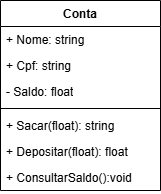

The diagram above was exported from draw.io. Its source (the exported page's mxGraphModel, read from the mxfile embedded in the PNG):
<mxGraphModel dx="1106" dy="605" grid="1" gridSize="10" guides="1" tooltips="1" connect="1" arrows="1" fold="1" page="1" pageScale="1" pageWidth="827" pageHeight="1169" math="0" shadow="0">
  <root>
    <mxCell id="0" />
    <mxCell id="1" parent="0" />
    <mxCell id="FX7fJHYc4CycLjFiHg1b-1" value="Conta" style="swimlane;fontStyle=1;align=center;verticalAlign=top;childLayout=stackLayout;horizontal=1;startSize=26;horizontalStack=0;resizeParent=1;resizeParentMax=0;resizeLast=0;collapsible=1;marginBottom=0;whiteSpace=wrap;html=1;" vertex="1" parent="1">
      <mxGeometry x="280" y="70" width="160" height="190" as="geometry" />
    </mxCell>
    <mxCell id="FX7fJHYc4CycLjFiHg1b-2" value="+ Nome: string" style="text;strokeColor=none;fillColor=none;align=left;verticalAlign=top;spacingLeft=4;spacingRight=4;overflow=hidden;rotatable=0;points=[[0,0.5],[1,0.5]];portConstraint=eastwest;whiteSpace=wrap;html=1;" vertex="1" parent="FX7fJHYc4CycLjFiHg1b-1">
      <mxGeometry y="26" width="160" height="26" as="geometry" />
    </mxCell>
    <mxCell id="FX7fJHYc4CycLjFiHg1b-5" value="+ Cpf: string" style="text;strokeColor=none;fillColor=none;align=left;verticalAlign=top;spacingLeft=4;spacingRight=4;overflow=hidden;rotatable=0;points=[[0,0.5],[1,0.5]];portConstraint=eastwest;whiteSpace=wrap;html=1;" vertex="1" parent="FX7fJHYc4CycLjFiHg1b-1">
      <mxGeometry y="52" width="160" height="26" as="geometry" />
    </mxCell>
    <mxCell id="FX7fJHYc4CycLjFiHg1b-6" value="- Saldo: float" style="text;strokeColor=none;fillColor=none;align=left;verticalAlign=top;spacingLeft=4;spacingRight=4;overflow=hidden;rotatable=0;points=[[0,0.5],[1,0.5]];portConstraint=eastwest;whiteSpace=wrap;html=1;" vertex="1" parent="FX7fJHYc4CycLjFiHg1b-1">
      <mxGeometry y="78" width="160" height="26" as="geometry" />
    </mxCell>
    <mxCell id="FX7fJHYc4CycLjFiHg1b-3" value="" style="line;strokeWidth=1;fillColor=none;align=left;verticalAlign=middle;spacingTop=-1;spacingLeft=3;spacingRight=3;rotatable=0;labelPosition=right;points=[];portConstraint=eastwest;strokeColor=inherit;" vertex="1" parent="FX7fJHYc4CycLjFiHg1b-1">
      <mxGeometry y="104" width="160" height="8" as="geometry" />
    </mxCell>
    <mxCell id="FX7fJHYc4CycLjFiHg1b-4" value="+ Sacar(float): string&lt;span style=&quot;color: rgba(0, 0, 0, 0); font-family: monospace; font-size: 0px; text-wrap-mode: nowrap;&quot;&gt;%3CmxGraphModel%3E%3Croot%3E%3CmxCell%20id%3D%220%22%2F%3E%3CmxCell%20id%3D%221%22%20parent%3D%220%22%2F%3E%3CmxCell%20id%3D%222%22%20value%3D%22%2B%20field%3A%20type%22%20style%3D%22text%3BstrokeColor%3Dnone%3BfillColor%3Dnone%3Balign%3Dleft%3BverticalAlign%3Dtop%3BspacingLeft%3D4%3BspacingRight%3D4%3Boverflow%3Dhidden%3Brotatable%3D0%3Bpoints%3D%5B%5B0%2C0.5%5D%2C%5B1%2C0.5%5D%5D%3BportConstraint%3Deastwest%3BwhiteSpace%3Dwrap%3Bhtml%3D1%3B%22%20vertex%3D%221%22%20parent%3D%221%22%3E%3CmxGeometry%20x%3D%22280%22%20y%3D%2296%22%20width%3D%22160%22%20height%3D%2226%22%20as%3D%22geometry%22%2F%3E%3C%2FmxCell%3E%3C%2Froot%3E%3C%2FmxGraphModel%3E&lt;/span&gt;" style="text;strokeColor=none;fillColor=none;align=left;verticalAlign=top;spacingLeft=4;spacingRight=4;overflow=hidden;rotatable=0;points=[[0,0.5],[1,0.5]];portConstraint=eastwest;whiteSpace=wrap;html=1;" vertex="1" parent="FX7fJHYc4CycLjFiHg1b-1">
      <mxGeometry y="112" width="160" height="26" as="geometry" />
    </mxCell>
    <mxCell id="FX7fJHYc4CycLjFiHg1b-9" value="+ Depositar(float): float&lt;span style=&quot;color: rgba(0, 0, 0, 0); font-family: monospace; font-size: 0px; text-wrap-mode: nowrap;&quot;&gt;%3CmxGraphModel%3E%3Croot%3E%3CmxCell%20id%3D%220%22%2F%3E%3CmxCell%20id%3D%221%22%20parent%3D%220%22%2F%3E%3CmxCell%20id%3D%222%22%20value%3D%22%2B%20field%3A%20type%22%20style%3D%22text%3BstrokeColor%3Dnone%3BfillColor%3Dnone%3Balign%3Dleft%3BverticalAlign%3Dtop%3BspacingLeft%3D4%3BspacingRight%3D4%3Boverflow%3Dhidden%3Brotatable%3D0%3Bpoints%3D%5B%5B0%2C0.5%5D%2C%5B1%2C0.5%5D%5D%3BportConstraint%3Deastwest%3BwhiteSpace%3Dwrap%3Bhtml%3D1%3B%22%20vertex%3D%221%22%20parent%3D%221%22%3E%3CmxGeometry%20x%3D%22280%22%20y%3D%2296%22%20width%3D%22160%22%20height%3D%2226%22%20as%3D%22geometry%22%2F%3E%3C%2FmxCell%3E%3C%2Froot%3E%3C%2FmxGraphModel%3E&lt;/span&gt;" style="text;strokeColor=none;fillColor=none;align=left;verticalAlign=top;spacingLeft=4;spacingRight=4;overflow=hidden;rotatable=0;points=[[0,0.5],[1,0.5]];portConstraint=eastwest;whiteSpace=wrap;html=1;" vertex="1" parent="FX7fJHYc4CycLjFiHg1b-1">
      <mxGeometry y="138" width="160" height="26" as="geometry" />
    </mxCell>
    <mxCell id="FX7fJHYc4CycLjFiHg1b-10" value="+ ConsultarSaldo():void&lt;span style=&quot;color: rgba(0, 0, 0, 0); font-family: monospace; font-size: 0px; text-wrap-mode: nowrap;&quot;&gt;%3CmxGraphModel%3E%3Croot%3E%3CmxCell%20id%3D%220%22%2F%3E%3CmxCell%20id%3D%221%22%20parent%3D%220%22%2F%3E%3CmxCell%20id%3D%222%22%20value%3D%22%2B%20field%3A%20type%22%20style%3D%22text%3BstrokeColor%3Dnone%3BfillColor%3Dnone%3Balign%3Dleft%3BverticalAlign%3Dtop%3BspacingLeft%3D4%3BspacingRight%3D4%3Boverflow%3Dhidden%3Brotatable%3D0%3Bpoints%3D%5B%5B0%2C0.5%5D%2C%5B1%2C0.5%5D%5D%3BportConstraint%3Deastwest%3BwhiteSpace%3Dwrap%3Bhtml%3D1%3B%22%20vertex%3D%221%22%20parent%3D%221%22%3E%3CmxGeometry%20x%3D%22280%22%20y%3D%2296%22%20width%3D%22160%22%20height%3D%2226%22%20as%3D%22geometry%22%2F%3E%3C%2FmxCell%3E%3C%2Froot%3E%3C%2FmxGraphModel%3E&lt;/span&gt;" style="text;strokeColor=none;fillColor=none;align=left;verticalAlign=top;spacingLeft=4;spacingRight=4;overflow=hidden;rotatable=0;points=[[0,0.5],[1,0.5]];portConstraint=eastwest;whiteSpace=wrap;html=1;" vertex="1" parent="FX7fJHYc4CycLjFiHg1b-1">
      <mxGeometry y="164" width="160" height="26" as="geometry" />
    </mxCell>
  </root>
</mxGraphModel>